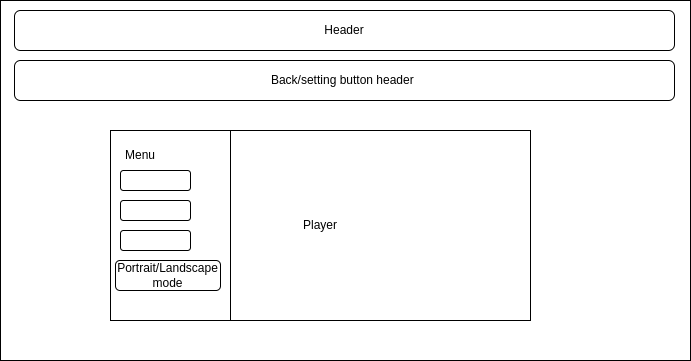

The diagram above was exported from draw.io. Its source (the exported page's mxGraphModel, read from the mxfile embedded in the PNG):
<mxGraphModel dx="1035" dy="593" grid="1" gridSize="10" guides="1" tooltips="1" connect="1" arrows="1" fold="1" page="1" pageScale="1" pageWidth="827" pageHeight="1169" math="0" shadow="0">
  <root>
    <mxCell id="0" />
    <mxCell id="1" parent="0" />
    <mxCell id="7mN2A8j6JPkz7uXcvRWU-1" value="" style="rounded=0;whiteSpace=wrap;html=1;" vertex="1" parent="1">
      <mxGeometry x="70" y="150" width="690" height="360" as="geometry" />
    </mxCell>
    <mxCell id="7mN2A8j6JPkz7uXcvRWU-2" value="Header" style="rounded=1;whiteSpace=wrap;html=1;" vertex="1" parent="1">
      <mxGeometry x="84" y="160" width="660" height="40" as="geometry" />
    </mxCell>
    <mxCell id="7mN2A8j6JPkz7uXcvRWU-3" value="Back/setting button header&amp;nbsp;" style="rounded=1;whiteSpace=wrap;html=1;" vertex="1" parent="1">
      <mxGeometry x="84" y="210" width="660" height="40" as="geometry" />
    </mxCell>
    <mxCell id="7mN2A8j6JPkz7uXcvRWU-4" value="Player" style="rounded=0;whiteSpace=wrap;html=1;" vertex="1" parent="1">
      <mxGeometry x="180" y="280" width="420" height="190" as="geometry" />
    </mxCell>
    <mxCell id="7mN2A8j6JPkz7uXcvRWU-7" value="" style="rounded=0;whiteSpace=wrap;html=1;" vertex="1" parent="1">
      <mxGeometry x="180" y="280" width="120" height="190" as="geometry" />
    </mxCell>
    <mxCell id="7mN2A8j6JPkz7uXcvRWU-8" value="Menu" style="text;html=1;strokeColor=none;fillColor=none;align=center;verticalAlign=middle;whiteSpace=wrap;rounded=0;" vertex="1" parent="1">
      <mxGeometry x="180" y="290" width="60" height="30" as="geometry" />
    </mxCell>
    <mxCell id="7mN2A8j6JPkz7uXcvRWU-5" value="Portrait/Landscape mode" style="rounded=1;whiteSpace=wrap;html=1;" vertex="1" parent="1">
      <mxGeometry x="185" y="410" width="105" height="30" as="geometry" />
    </mxCell>
    <mxCell id="7mN2A8j6JPkz7uXcvRWU-9" value="" style="rounded=1;whiteSpace=wrap;html=1;" vertex="1" parent="1">
      <mxGeometry x="190" y="320" width="70" height="20" as="geometry" />
    </mxCell>
    <mxCell id="7mN2A8j6JPkz7uXcvRWU-10" value="" style="rounded=1;whiteSpace=wrap;html=1;" vertex="1" parent="1">
      <mxGeometry x="190" y="350" width="70" height="20" as="geometry" />
    </mxCell>
    <mxCell id="7mN2A8j6JPkz7uXcvRWU-11" value="" style="rounded=1;whiteSpace=wrap;html=1;" vertex="1" parent="1">
      <mxGeometry x="190" y="380" width="70" height="20" as="geometry" />
    </mxCell>
  </root>
</mxGraphModel>